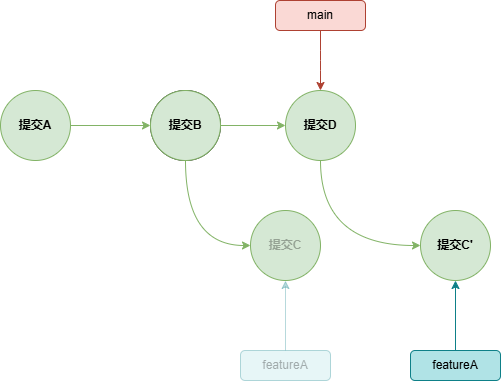

The diagram above was exported from draw.io. Its source (the exported page's mxGraphModel, read from the mxfile embedded in the PNG):
<mxGraphModel dx="996" dy="1810" grid="1" gridSize="10" guides="1" tooltips="1" connect="1" arrows="1" fold="1" page="1" pageScale="1" pageWidth="827" pageHeight="1169" math="0" shadow="0">
  <root>
    <mxCell id="0" />
    <mxCell id="1" parent="0" />
    <mxCell id="ZnW3YrLq9Zw104dqgwCN-1" value="" style="edgeStyle=orthogonalEdgeStyle;rounded=0;orthogonalLoop=1;jettySize=auto;html=1;strokeColor=#82b366;align=center;verticalAlign=middle;fontFamily=Helvetica;fontSize=12;fontColor=default;fontStyle=1;fillColor=#d5e8d4;" edge="1" parent="1" source="ZnW3YrLq9Zw104dqgwCN-2" target="ZnW3YrLq9Zw104dqgwCN-3">
      <mxGeometry relative="1" as="geometry" />
    </mxCell>
    <mxCell id="ZnW3YrLq9Zw104dqgwCN-2" value="提交A" style="ellipse;whiteSpace=wrap;html=1;aspect=fixed;rounded=0;strokeColor=#82b366;align=center;verticalAlign=middle;fontFamily=Helvetica;fontSize=12;fontColor=default;fontStyle=1;fillColor=#d5e8d4;" vertex="1" parent="1">
      <mxGeometry x="490" y="60" width="70" height="70" as="geometry" />
    </mxCell>
    <mxCell id="ZnW3YrLq9Zw104dqgwCN-3" value="提交B" style="ellipse;whiteSpace=wrap;html=1;aspect=fixed;" vertex="1" parent="1">
      <mxGeometry x="640" y="60" width="70" height="70" as="geometry" />
    </mxCell>
    <mxCell id="ZnW3YrLq9Zw104dqgwCN-4" style="edgeStyle=orthogonalEdgeStyle;rounded=0;orthogonalLoop=1;jettySize=auto;html=1;exitX=0.5;exitY=1;exitDx=0;exitDy=0;entryX=0;entryY=0.5;entryDx=0;entryDy=0;curved=1;strokeColor=#82b366;align=center;verticalAlign=middle;fontFamily=Helvetica;fontSize=12;fontColor=default;fontStyle=1;labelBackgroundColor=default;endArrow=classic;fillColor=#d5e8d4;textOpacity=30;" edge="1" parent="1" source="ZnW3YrLq9Zw104dqgwCN-6" target="ZnW3YrLq9Zw104dqgwCN-12">
      <mxGeometry relative="1" as="geometry" />
    </mxCell>
    <mxCell id="ZnW3YrLq9Zw104dqgwCN-5" value="" style="edgeStyle=orthogonalEdgeStyle;rounded=0;orthogonalLoop=1;jettySize=auto;html=1;strokeColor=#82b366;align=center;verticalAlign=middle;fontFamily=Helvetica;fontSize=12;fontColor=default;fontStyle=1;labelBackgroundColor=default;endArrow=classic;fillColor=#d5e8d4;" edge="1" parent="1" source="ZnW3YrLq9Zw104dqgwCN-6" target="ZnW3YrLq9Zw104dqgwCN-14">
      <mxGeometry relative="1" as="geometry" />
    </mxCell>
    <mxCell id="ZnW3YrLq9Zw104dqgwCN-6" value="提交B" style="ellipse;whiteSpace=wrap;html=1;aspect=fixed;rounded=0;strokeColor=#82b366;align=center;verticalAlign=middle;fontFamily=Helvetica;fontSize=12;fontColor=default;fontStyle=1;fillColor=#d5e8d4;" vertex="1" parent="1">
      <mxGeometry x="640" y="60" width="70" height="70" as="geometry" />
    </mxCell>
    <mxCell id="ZnW3YrLq9Zw104dqgwCN-7" value="" style="edgeStyle=orthogonalEdgeStyle;rounded=1;orthogonalLoop=1;jettySize=auto;html=1;strokeColor=#ae4132;align=center;verticalAlign=middle;fontFamily=Helvetica;fontSize=12;fontColor=default;fillColor=#fad9d5;" edge="1" parent="1" source="ZnW3YrLq9Zw104dqgwCN-8">
      <mxGeometry relative="1" as="geometry">
        <mxPoint x="810" y="60" as="targetPoint" />
      </mxGeometry>
    </mxCell>
    <mxCell id="ZnW3YrLq9Zw104dqgwCN-8" value="main" style="rounded=1;whiteSpace=wrap;html=1;fillColor=#fad9d5;strokeColor=#ae4132;" vertex="1" parent="1">
      <mxGeometry x="765" y="-30" width="90" height="30" as="geometry" />
    </mxCell>
    <mxCell id="ZnW3YrLq9Zw104dqgwCN-9" value="" style="edgeStyle=orthogonalEdgeStyle;rounded=1;orthogonalLoop=1;jettySize=auto;html=1;strokeColor=#0e8088;align=center;verticalAlign=middle;fontFamily=Helvetica;fontSize=12;fontColor=default;fillColor=#b0e3e6;opacity=30;" edge="1" parent="1" source="ZnW3YrLq9Zw104dqgwCN-10">
      <mxGeometry relative="1" as="geometry">
        <mxPoint x="775" y="250" as="targetPoint" />
      </mxGeometry>
    </mxCell>
    <mxCell id="ZnW3YrLq9Zw104dqgwCN-10" value="featureA" style="rounded=1;whiteSpace=wrap;html=1;fillColor=#b0e3e6;strokeColor=#0e8088;opacity=30;textOpacity=30;" vertex="1" parent="1">
      <mxGeometry x="730" y="320" width="90" height="30" as="geometry" />
    </mxCell>
    <mxCell id="ZnW3YrLq9Zw104dqgwCN-12" value="提交C" style="ellipse;whiteSpace=wrap;html=1;aspect=fixed;rounded=0;strokeColor=#82b366;align=center;verticalAlign=middle;fontFamily=Helvetica;fontSize=12;fontColor=default;fontStyle=1;fillColor=#d5e8d4;textOpacity=30;" vertex="1" parent="1">
      <mxGeometry x="740" y="180" width="70" height="70" as="geometry" />
    </mxCell>
    <mxCell id="ZnW3YrLq9Zw104dqgwCN-22" style="edgeStyle=orthogonalEdgeStyle;rounded=0;orthogonalLoop=1;jettySize=auto;html=1;exitX=0.5;exitY=1;exitDx=0;exitDy=0;entryX=0;entryY=0.5;entryDx=0;entryDy=0;curved=1;strokeColor=#82b366;align=center;verticalAlign=middle;fontFamily=Helvetica;fontSize=12;fontColor=default;fontStyle=1;fillColor=#d5e8d4;" edge="1" parent="1" source="ZnW3YrLq9Zw104dqgwCN-14" target="ZnW3YrLq9Zw104dqgwCN-21">
      <mxGeometry relative="1" as="geometry" />
    </mxCell>
    <mxCell id="ZnW3YrLq9Zw104dqgwCN-14" value="提交D" style="ellipse;whiteSpace=wrap;html=1;aspect=fixed;rounded=0;strokeColor=#82b366;align=center;verticalAlign=middle;fontFamily=Helvetica;fontSize=12;fontColor=default;fontStyle=1;fillColor=#d5e8d4;" vertex="1" parent="1">
      <mxGeometry x="775" y="60" width="70" height="70" as="geometry" />
    </mxCell>
    <mxCell id="ZnW3YrLq9Zw104dqgwCN-21" value="提交C'" style="ellipse;whiteSpace=wrap;html=1;aspect=fixed;rounded=0;strokeColor=#82b366;align=center;verticalAlign=middle;fontFamily=Helvetica;fontSize=12;fontColor=default;fontStyle=1;fillColor=#d5e8d4;" vertex="1" parent="1">
      <mxGeometry x="910" y="180" width="70" height="70" as="geometry" />
    </mxCell>
    <mxCell id="ZnW3YrLq9Zw104dqgwCN-23" value="" style="edgeStyle=orthogonalEdgeStyle;rounded=1;orthogonalLoop=1;jettySize=auto;html=1;strokeColor=#0e8088;align=center;verticalAlign=middle;fontFamily=Helvetica;fontSize=12;fontColor=default;fillColor=#b0e3e6;" edge="1" parent="1" source="ZnW3YrLq9Zw104dqgwCN-24">
      <mxGeometry relative="1" as="geometry">
        <mxPoint x="945" y="250" as="targetPoint" />
      </mxGeometry>
    </mxCell>
    <mxCell id="ZnW3YrLq9Zw104dqgwCN-24" value="featureA" style="rounded=1;whiteSpace=wrap;html=1;fillColor=#b0e3e6;strokeColor=#0e8088;" vertex="1" parent="1">
      <mxGeometry x="900" y="320" width="90" height="30" as="geometry" />
    </mxCell>
  </root>
</mxGraphModel>